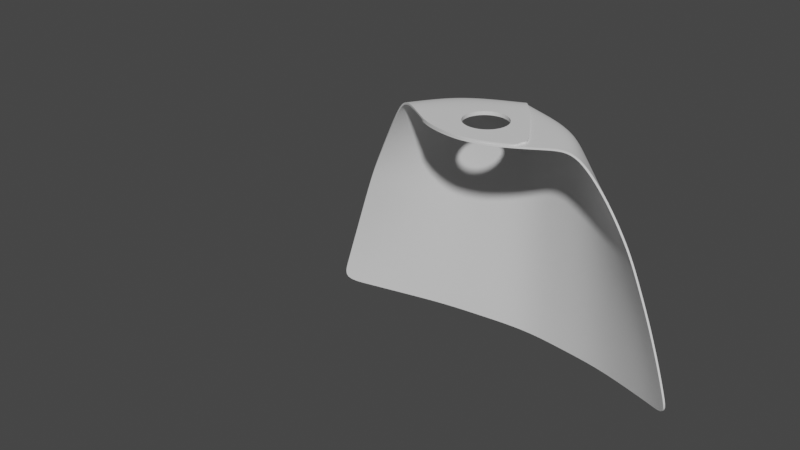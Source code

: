 # Source: Cape_Rig.blend  (saved by Blender 2.83.18; exported with 4.5.12 LTS)
import bpy
from mathutils import Matrix  # noqa: F401  (used for matrix-valued properties, if any)

bpy.ops.wm.read_factory_settings(use_empty=True)
scene = bpy.context.scene
scene.name = 'Scene'

# ---- collections
col_caperig = bpy.data.collections.new('CapeRig'); scene.collection.children.link(col_caperig)
col_shapesbones = bpy.data.collections.new('ShapesBones'); col_caperig.children.link(col_shapesbones)

# ---- materials (node trees are filled in below, after node groups)
mat_material = bpy.data.materials.new('Material')

# ---- node groups
ng_auto_smooth = bpy.data.node_groups.new('Auto Smooth', 'GeometryNodeTree')
_s = ng_auto_smooth.interface.new_socket(name='Geometry', in_out='OUTPUT', socket_type='NodeSocketGeometry')
_s = ng_auto_smooth.interface.new_socket(name='Geometry', in_out='INPUT', socket_type='NodeSocketGeometry')
_s = ng_auto_smooth.interface.new_socket(name='Angle', in_out='INPUT', socket_type='NodeSocketFloat')
_s.subtype = 'ANGLE'
_s.min_value = 0.0
_s.max_value = 3.142
ng_auto_smooth.is_modifier = True
_N = ng_auto_smooth.nodes; _L = ng_auto_smooth.links
n0 = _N.new('NodeGroupOutput'); n0.name = 'Group Output'; n0.location = (480, -100)
n1 = _N.new('NodeGroupInput'); n1.name = 'Group Input'; n1.location = (-420, -300)
n2 = _N.new('NodeGroupInput'); n2.name = 'Group Input.001'; n2.location = (-60, -100)
n3 = _N.new('GeometryNodeSetShadeSmooth'); n3.name = 'Set Shade Smooth'; n3.location = (120, -100)
n3.domain = 'EDGE'
n4 = _N.new('GeometryNodeSetShadeSmooth'); n4.name = 'Set Shade Smooth.001'; n4.location = (300, -100)
n5 = _N.new('GeometryNodeInputMeshEdgeAngle'); n5.name = 'Edge Angle'; n5.location = (-420, -220)
n6 = _N.new('GeometryNodeInputEdgeSmooth'); n6.name = 'Is Edge Smooth'; n6.location = (-60, -160)
n7 = _N.new('GeometryNodeInputShadeSmooth'); n7.name = 'Is Face Smooth'; n7.location = (-240, -340)
n8 = _N.new('FunctionNodeBooleanMath'); n8.name = 'Boolean Math'; n8.location = (-60, -220)
n9 = _N.new('FunctionNodeCompare'); n9.name = 'Compare'; n9.location = (-240, -180)
n9.operation = 'LESS_EQUAL'
_L.new(n5.outputs[0], n9.inputs[0])
_L.new(n4.outputs[0], n0.inputs[0])
_L.new(n1.outputs[1], n9.inputs[1])
_L.new(n9.outputs[0], n8.inputs[0])
_L.new(n7.outputs[0], n8.inputs[1])
_L.new(n2.outputs[0], n3.inputs[0])
_L.new(n6.outputs[0], n3.inputs[1])
_L.new(n3.outputs[0], n4.inputs[0])
_L.new(n8.outputs[0], n3.inputs[2])
n0.is_active_output = True

# ---- material node trees
mat_material.use_nodes = True; mat_material.node_tree.nodes.clear()
_N = mat_material.node_tree.nodes; _L = mat_material.node_tree.links
n0 = _N.new('ShaderNodeBsdfPrincipled'); n0.name = 'Principled BSDF'; n0.location = (10, 300)
n0.distribution = 'GGX'
n0.subsurface_method = 'BURLEY'
n0.inputs[3].default_value = 1.45
n0.inputs[27].default_value = (0.0, 0.0, 0.0, 1.0)
n0.inputs[28].default_value = 1.0
n1 = _N.new('ShaderNodeOutputMaterial'); n1.name = 'Material Output'; n1.location = (300, 300)
_L.new(n0.outputs[0], n1.inputs[0])
n1.is_active_output = True

# ---- world
world_world = bpy.data.worlds.new('World'); scene.world = world_world
world_world.use_nodes = True; world_world.node_tree.nodes.clear()
_N = world_world.node_tree.nodes; _L = world_world.node_tree.links
n0 = _N.new('ShaderNodeOutputWorld'); n0.name = 'World Output'; n0.location = (300, 300)
n1 = _N.new('ShaderNodeBackground'); n1.name = 'Background'; n1.location = (10, 300)
n1.inputs[0].default_value = (0.05088, 0.05088, 0.05088, 1.0)
_L.new(n1.outputs[0], n0.inputs[0])
n0.is_active_output = True
world_world.color = (0.05088, 0.05088, 0.05088)
world_world.use_sun_shadow = False
world_world.sun_shadow_jitter_overblur = 0.0

# ---- meshes
me_cape_001 = bpy.data.meshes.new('Cape.001')
me_cape_001.from_pydata([(9.312, -0.527, -1.378), (-7.401, -0.478, -3.973), (-4.875, -0.465, -5.805), (4.81, -0.525, -5.741), (6.467, -12.93, -7.542), (6.031, -7.781, -7.285), (-2.156, -13.0, -8.5), (-2.01, -7.8, -8.241), (-10.61, -12.74, -5.886), (-9.652, -7.666, -5.601), (14.59, -12.39, -3.328), (12.88, -7.454, -2.987), (-8.39, -3.211, -4.953), (10.95, -3.16, -2.262), (5.332, -3.158, -6.743), (-1.777, -3.171, -7.809), (4.393, 0.18, 2.722), (7.363, 0.18, 0.097), (3.112, 0.18, -3.774), (2.804, 0.38, -0.557), (-1.792, 0.38, 1.866), (-5.244, 0.38, -1.961), (-0.592, 0.38, -5.404), (-7.134, 0.38, 0.143), (-4.097, 0.38, 2.7), (-10.95, -3.21, -2.262), (-12.88, -7.454, -2.987), (-14.59, -12.39, -3.328), (-9.312, -0.477, -1.386), (-3.064, 0.38, -3.78), (-5.332, -3.198, -6.743), (-6.031, -7.781, -7.285), (-6.467, -12.93, -7.542), (-1.736, -0.438, -7.058), (0.664, 0.18, -5.327), (-2.73, 0.18, -0.58), (1.777, -3.158, -7.809), (2.01, -7.8, -8.241), (2.156, -13.0, -8.5), (1.687, -0.524, -6.991), (5.345, 0.18, -1.995), (1.959, 0.18, 1.942), (8.39, -3.159, -4.953), (9.652, -7.666, -5.601), (10.61, -12.74, -5.886), (7.401, -0.526, -3.965), (-8.437, 0.18, -0.807), (6.721, 0.019, -3.201), (1.541, 0.019, -6.24), (-8.581, -12.85, -6.856), (0.0, -13.01, -8.707), (8.581, -12.85, -6.856), (-6.985, -3.208, -5.996), (-7.941, -7.743, -6.592), (0.0, -3.161, -8.043), (0.0, -7.8, -8.447), (6.985, -3.158, -5.996), (7.941, -7.743, -6.592), (6.301, -10.47, -7.434), (5.693, -5.268, -7.065), (-2.1, -10.52, -8.392), (-1.898, -5.276, -8.048), (-10.19, -10.24, -5.774), (-9.034, -5.253, -5.338), (13.78, -9.813, -3.194), (11.92, -5.187, -2.684), (-10.05, -1.598, -1.803), (1.711, -1.545, -7.488), (-5.031, -1.581, -6.322), (7.814, -1.547, -4.483), (6.22, -0.525, -4.908), (-6.292, -0.475, -4.97), (-4.381, 0.18, -5.015), (4.283, 0.18, -2.894), (3.713, 0.18, -0.265), (-0.788, 0.18, -3.534), (-4.227, 0.38, -2.873), (-5.667, 0.38, 1.375), (-6.696, 0.18, -3.203), (-13.78, -9.813, -3.194), (-11.92, -5.199, -2.684), (-7.814, -1.6, -4.485), (-3.571, 0.38, -0.201), (-6.189, 0.38, -0.978), (-2.868, 0.38, 2.308), (-9.67, -3.211, -3.685), (-11.27, -7.565, -4.378), (-12.6, -12.58, -4.691), (-8.356, -0.477, -2.787), (-6.301, -10.47, -7.434), (-5.693, -5.278, -7.065), (-1.705, -1.54, -7.491), (-1.491, 0.18, -6.276), (0.864, 0.38, -3.617), (-1.828, 0.38, -4.639), (-3.554, -3.185, -7.309), (-4.021, -7.795, -7.796), (-4.312, -12.97, -8.054), (-3.305, -0.451, -6.445), (4.403, 0.019, -5.001), (2.1, -10.52, -8.392), (1.898, -5.273, -8.048), (5.033, -1.545, -6.32), (1.888, 0.18, -4.597), (3.554, -3.158, -7.309), (4.021, -7.795, -7.796), (4.312, -12.97, -8.054), (3.249, -0.524, -6.38), (8.494, 0.018, -0.808), (10.19, -10.24, -5.774), (9.034, -5.24, -5.338), (10.05, -1.549, -1.801), (5.99, 0.18, 1.29), (6.354, 0.18, -1.018), (3.15, 0.18, 2.396), (9.67, -3.16, -3.685), (11.27, -7.565, -4.378), (12.6, -12.58, -4.691), (8.356, -0.526, -2.779), (5.699, 0.019, -4.136), (-5.682, 0.18, -4.142), (-7.477, -5.271, -6.354), (-8.324, -10.39, -6.747), (0.0, -5.274, -8.26), (0.0, -10.53, -8.598), (7.477, -5.259, -6.354), (8.324, -10.39, -6.747), (6.559, -1.546, -5.528), (-6.558, -1.596, -5.53), (2.58, 0.18, -1.037), (-2.503, 0.38, -0.992), (-7.566, 0.18, -2.118), (-11.98, -10.04, -4.571), (-10.48, -5.227, -4.09), (-8.933, -1.599, -3.229), (-4.619, 0.38, 0.569), (-4.201, -10.51, -7.946), (-3.795, -5.278, -7.589), (-3.368, -1.56, -6.948), (-2.936, 0.18, -5.714), (-0.3, 0.38, -2.833), (2.972, 0.019, -5.689), (4.201, -10.51, -7.946), (3.795, -5.272, -7.589), (3.372, -1.545, -6.945), (0.494, 0.18, -2.748), (7.608, 0.018, -2.118), (11.98, -10.04, -4.571), (10.48, -5.215, -4.09), (8.933, -1.548, -3.227), (4.852, 0.18, 0.495), (6.721, -15.3, -7.63), (6.971, -17.68, -7.705), (7.219, -20.06, -7.769), (7.463, -22.44, -7.822), (7.704, -24.81, -7.862), (-2.246, -15.4, -8.615), (-2.333, -17.81, -8.707), (-2.416, -20.21, -8.776), (-2.496, -22.61, -8.823), (-2.573, -25.02, -8.847), (-11.06, -15.07, -5.969), (-11.51, -17.4, -6.042), (-11.95, -19.73, -6.104), (-12.38, -22.06, -6.156), (-12.81, -24.4, -6.198), (15.31, -14.62, -3.483), (16.0, -16.85, -3.599), (16.67, -19.1, -3.678), (17.32, -21.35, -3.718), (17.93, -23.61, -3.722), (-15.31, -14.62, -3.483), (-16.0, -16.85, -3.599), (-16.67, -19.1, -3.678), (-17.32, -21.35, -3.718), (-17.93, -23.61, -3.722), (-6.721, -15.3, -7.63), (-6.971, -17.68, -7.705), (-7.219, -20.06, -7.769), (-7.463, -22.44, -7.822), (-7.704, -24.81, -7.862), (2.246, -15.4, -8.615), (2.333, -17.81, -8.707), (2.416, -20.21, -8.776), (2.496, -22.61, -8.823), (2.573, -25.02, -8.847), (11.06, -15.07, -5.969), (11.51, -17.4, -6.042), (11.95, -19.73, -6.104), (12.38, -22.06, -6.156), (12.81, -24.4, -6.198), (-8.922, -15.21, -6.931), (-9.261, -17.57, -7.0), (-9.597, -19.93, -7.061), (-9.931, -22.28, -7.115), (-10.26, -24.64, -7.163), (0.0, -15.42, -8.828), (0.0, -17.82, -8.924), (0.0, -20.23, -8.994), (0.0, -22.64, -9.04), (0.0, -25.05, -9.06), (8.922, -15.21, -6.931), (9.261, -17.57, -7.0), (9.597, -19.93, -7.061), (9.931, -22.28, -7.115), (10.26, -24.64, -7.163), (-15.37, -24.06, -5.031), (-14.84, -21.76, -5.006), (-14.3, -19.46, -4.959), (-13.74, -17.16, -4.891), (-13.18, -14.87, -4.801), (-5.14, -24.93, -8.389), (-4.982, -22.54, -8.357), (-4.82, -20.15, -8.307), (-4.654, -17.75, -8.241), (-4.485, -15.36, -8.156), (5.14, -24.93, -8.389), (4.982, -22.54, -8.357), (4.82, -20.15, -8.307), (4.654, -17.75, -8.241), (4.485, -15.36, -8.156), (15.37, -24.06, -5.031), (14.84, -21.76, -5.006), (14.3, -19.46, -4.959), (13.74, -17.16, -4.891), (13.18, -14.87, -4.801), (-15.59, -9.569, -1.731), (-16.59, -12.17, -1.882), (-20.24, -23.06, -2.201), (-20.89, -25.27, -2.143), (15.88, -26.37, -5.036), (18.53, -25.89, -3.687), (20.89, -25.27, -2.143), (11.17, -1.55, -0.289), (10.27, -0.528, 0.131), (9.38, 0.018, 0.616), (-15.88, -26.37, -5.036), (-13.24, -26.74, -6.229), (-10.59, -27.0, -7.203), (-5.295, -27.33, -8.403), (-2.647, -27.42, -8.849), (0.0, -27.46, -9.055), (5.295, -27.33, -8.403), (7.942, -27.19, -7.891), (10.59, -27.0, -7.203), (0.008, -0.861, -7.811), (-0.166, -0.424, -7.53), (-0.117, 0.18, -6.861), (-11.17, -1.597, -0.291), (-12.23, -3.209, -0.762), (-13.37, -5.17, -1.199), (-14.5, -7.337, -1.513), (17.37, -14.33, -2.027), (16.59, -12.17, -1.882), (15.59, -9.569, -1.731), (14.5, -7.337, -1.513), (13.37, -5.158, -1.199), (12.23, -3.161, -0.762), (-9.307, 0.18, 0.618), (-10.27, -0.476, 0.123), (0.163, 0.019, -6.832), (0.2, -0.524, -7.515), (1.171, 0.18, 4.62), (0.015, 0.18, 4.709), (-1.464, 0.18, 4.579), (-4.137, 0.18, 3.817), (-5.404, 0.18, 3.134), (-1.909, 0.18, -4.344), (-0.561, 0.18, -6.01), (7.128, 0.18, 2.102), (5.534, 0.18, 3.048), (3.969, 0.18, 3.86), (-6.038, 0.18, 1.643), (-4.032, 0.18, -1.354), (8.372, 0.18, 1.282), (-1.55, 0.38, 4.578), (-2.987, 0.38, 4.225), (-4.177, 0.38, 3.824), (4.337, 0.38, 3.667), (2.703, 0.38, 4.283), (1.15, 0.38, 4.619), (1.993, 0.38, -4.474), (4.088, 0.38, -1.37), (5.991, 0.38, 1.657), (-6.715, 0.38, 2.197), (-8.078, 0.38, 1.333), (0.644, 0.38, -6.122), (-5.352, 0.38, 3.142), (-18.53, -25.89, -3.687), (0.015, 0.38, 4.736), (-7.942, -27.19, -7.891), (5.536, 0.38, 3.051), (2.647, -27.42, -8.849), (-2.972, 0.18, 4.217), (13.24, -26.74, -6.229), (2.737, 0.18, 4.275), (-0.918, 0.18, -2.217), (0.0, 0.18, -2.4), (-1.697, 0.18, -1.697), (-2.217, 0.18, -0.918), (-2.4, 0.18, 0.0), (-2.217, 0.18, 0.918), (-1.697, 0.18, 1.697), (-0.918, 0.18, 2.217), (0.0, 0.18, 2.4), (0.918, 0.18, 2.217), (1.697, 0.18, 1.697), (2.217, 0.18, 0.918), (2.4, 0.18, 0.0), (2.217, 0.18, -0.918), (0.918, 0.18, -2.217), (1.697, 0.18, -1.697), (-0.918, 0.38, -2.217), (0.0, 0.38, -2.4), (-2.4, 0.38, 0.0), (-2.217, 0.38, -0.918), (-2.217, 0.38, 0.918), (-1.697, 0.38, 1.697), (-0.918, 0.38, 2.217), (0.0, 0.38, 2.4), (0.918, 0.38, 2.217), (1.697, 0.38, 1.697), (2.217, 0.38, 0.918), (2.4, 0.38, 0.0), (2.217, 0.38, -0.918), (1.697, 0.38, -1.697), (0.918, 0.38, -2.217), (-1.697, 0.38, -1.697), (5.548, 0.38, 2.558), (5.696, 0.38, 2.04), (-5.382, 0.18, 2.559), (-5.596, 0.18, 2.026), (-17.37, -14.33, -2.027), (-18.13, -16.5, -2.132), (-18.86, -18.68, -2.196), (-19.57, -20.86, -2.219), (20.24, -23.06, -2.201), (19.57, -20.86, -2.219), (18.86, -18.68, -2.196), (18.13, -16.5, -2.132)], [], [(0, 111, 149, 118), (0, 234, 233, 111), (0, 108, 235, 234), (0, 118, 146, 108), (1, 81, 134, 88), (1, 71, 128, 81), (1, 78, 120, 71), (1, 88, 131, 78), (2, 72, 139, 98), (2, 71, 120, 72), (2, 68, 128, 71), (2, 98, 138, 68), (3, 102, 144, 107), (3, 70, 127, 102), (3, 99, 119, 70), (3, 107, 141, 99), (155, 243, 242, 216), (155, 205, 244, 243), (4, 58, 126, 51), (4, 106, 142, 58), (5, 58, 142, 105), (5, 57, 126, 58), (5, 59, 125, 57), (5, 105, 143, 59), (160, 240, 239, 211), (160, 200, 241, 240), (6, 60, 124, 50), (6, 97, 136, 60), (7, 60, 136, 96), (7, 55, 124, 60), (7, 61, 123, 55), (7, 96, 137, 61), (165, 237, 236, 206), (165, 195, 238, 237), (8, 62, 122, 49), (8, 87, 132, 62), (9, 62, 132, 86), (9, 53, 122, 62), (9, 63, 121, 53), (9, 86, 133, 63), (170, 231, 230, 221), (170, 336, 232, 231), (10, 64, 254, 253), (10, 117, 147, 64), (11, 64, 147, 116), (11, 255, 254, 64), (11, 65, 256, 255), (11, 116, 148, 65), (12, 63, 133, 85), (12, 52, 121, 63), (12, 81, 128, 52), (12, 85, 134, 81), (13, 65, 148, 115), (13, 257, 256, 65), (13, 111, 233, 257), (13, 115, 149, 111), (14, 59, 143, 104), (14, 56, 125, 59), (14, 102, 127, 56), (14, 104, 144, 102), (15, 61, 137, 95), (15, 54, 123, 61), (15, 91, 245, 54), (15, 95, 138, 91), (16, 112, 150, 114), (16, 270, 269, 112), (16, 295, 271, 270), (16, 114, 262, 295), (17, 108, 146, 113), (17, 274, 235, 108), (17, 112, 269, 274), (17, 113, 150, 112), (18, 99, 141, 103), (18, 73, 119, 99), (18, 311, 129, 73), (18, 103, 145, 311), (19, 282, 281, 93), (20, 82, 135, 84), (20, 84, 275, 289), (21, 78, 131, 83), (21, 76, 120, 78), (21, 82, 130, 76), (21, 83, 135, 82), (22, 92, 139, 94), (22, 286, 247, 92), (22, 93, 281, 286), (22, 94, 140, 93), (23, 46, 258, 285), (23, 83, 131, 46), (23, 77, 135, 83), (23, 285, 284, 77), (24, 77, 284, 287), (24, 84, 135, 77), (24, 276, 275, 84), (24, 287, 277, 276), (25, 80, 250, 249), (25, 85, 133, 80), (25, 66, 134, 85), (25, 249, 248, 66), (26, 79, 226, 251), (26, 86, 132, 79), (26, 80, 133, 86), (26, 251, 250, 80), (175, 288, 229, 228), (175, 206, 236, 288), (27, 79, 132, 87), (27, 227, 226, 79), (28, 66, 248, 259), (28, 88, 134, 66), (28, 46, 131, 88), (28, 259, 258, 46), (29, 72, 120, 76), (29, 94, 139, 72), (29, 327, 140, 94), (29, 76, 130, 327), (30, 90, 121, 52), (30, 95, 137, 90), (30, 68, 138, 95), (30, 52, 128, 68), (31, 89, 122, 53), (31, 96, 136, 89), (31, 90, 137, 96), (31, 53, 121, 90), (180, 290, 238, 195), (180, 211, 239, 290), (32, 89, 136, 97), (32, 49, 122, 89), (33, 92, 247, 246), (33, 98, 139, 92), (33, 91, 138, 98), (33, 246, 245, 91), (34, 48, 260, 268), (34, 103, 141, 48), (34, 75, 145, 103), (34, 268, 267, 75), (35, 75, 267, 273), (311, 145, 310), (36, 101, 123, 54), (36, 104, 143, 101), (36, 67, 144, 104), (36, 54, 245, 67), (37, 100, 124, 55), (37, 105, 142, 100), (37, 101, 143, 105), (37, 55, 123, 101), (185, 292, 241, 200), (185, 216, 242, 292), (38, 100, 142, 106), (38, 50, 124, 100), (39, 67, 245, 261), (39, 107, 144, 67), (39, 48, 141, 107), (39, 261, 260, 48), (40, 47, 119, 73), (40, 113, 146, 47), (40, 74, 150, 113), (40, 73, 129, 74), (41, 114, 150, 74), (41, 263, 262, 114), (42, 110, 125, 56), (42, 115, 148, 110), (42, 69, 149, 115), (42, 56, 127, 69), (43, 109, 126, 57), (43, 116, 147, 109), (43, 110, 148, 116), (43, 57, 125, 110), (190, 294, 244, 205), (190, 221, 230, 294), (44, 109, 147, 117), (44, 51, 126, 109), (45, 69, 127, 70), (45, 118, 149, 69), (45, 47, 146, 118), (45, 70, 119, 47), (35, 298, 75), (298, 296, 75), (145, 75, 297), (308, 129, 309), (297, 310, 145), (309, 129, 311), (35, 299, 298), (74, 129, 308), (35, 300, 299), (266, 300, 35), (308, 307, 74), (307, 41, 74), (266, 301, 300), (306, 41, 307), (297, 75, 296), (305, 41, 306), (305, 263, 41), (304, 263, 305), (263, 304, 303, 264), (265, 293, 302), (302, 301, 266, 265), (302, 293, 264, 303), (327, 312, 140), (327, 130, 315), (19, 93, 325), (325, 93, 326), (326, 93, 313), (320, 280, 279, 321), (313, 140, 312), (19, 325, 324), (315, 130, 314), (19, 324, 323), (313, 93, 140), (291, 19, 322), (314, 82, 316), (316, 82, 20), (320, 319, 289, 280), (317, 316, 20), (314, 130, 82), (318, 317, 20), (318, 20, 289), (319, 318, 289), (321, 279, 278), (291, 322, 321, 278), (322, 19, 323), (329, 19, 328), (328, 19, 291), (19, 329, 283, 282), (272, 331, 35, 273), (331, 330, 35), (330, 266, 35), (44, 117, 225, 186), (186, 225, 224, 187), (187, 224, 223, 188), (188, 223, 222, 189), (189, 222, 221, 190), (44, 186, 201, 51), (186, 187, 202, 201), (187, 188, 203, 202), (188, 189, 204, 203), (189, 190, 205, 204), (38, 106, 220, 181), (181, 220, 219, 182), (182, 219, 218, 183), (183, 218, 217, 184), (184, 217, 216, 185), (38, 181, 196, 50), (181, 182, 197, 196), (182, 183, 198, 197), (183, 184, 199, 198), (184, 185, 200, 199), (32, 97, 215, 176), (176, 215, 214, 177), (177, 214, 213, 178), (178, 213, 212, 179), (179, 212, 211, 180), (32, 176, 191, 49), (176, 177, 192, 191), (177, 178, 193, 192), (178, 179, 194, 193), (179, 180, 195, 194), (27, 87, 210, 171), (171, 210, 209, 172), (172, 209, 208, 173), (173, 208, 207, 174), (174, 207, 206, 175), (27, 171, 332, 227), (171, 172, 333, 332), (172, 173, 334, 333), (173, 174, 335, 334), (174, 175, 228, 335), (10, 253, 252, 166), (166, 252, 339, 167), (167, 339, 338, 168), (168, 338, 337, 169), (169, 337, 336, 170), (10, 166, 225, 117), (166, 167, 224, 225), (167, 168, 223, 224), (168, 169, 222, 223), (169, 170, 221, 222), (8, 49, 191, 161), (161, 191, 192, 162), (162, 192, 193, 163), (163, 193, 194, 164), (164, 194, 195, 165), (8, 161, 210, 87), (161, 162, 209, 210), (162, 163, 208, 209), (163, 164, 207, 208), (164, 165, 206, 207), (6, 50, 196, 156), (156, 196, 197, 157), (157, 197, 198, 158), (158, 198, 199, 159), (159, 199, 200, 160), (6, 156, 215, 97), (156, 157, 214, 215), (157, 158, 213, 214), (158, 159, 212, 213), (159, 160, 211, 212), (4, 51, 201, 151), (151, 201, 202, 152), (152, 202, 203, 153), (153, 203, 204, 154), (154, 204, 205, 155), (4, 151, 220, 106), (151, 152, 219, 220), (152, 153, 218, 219), (153, 154, 217, 218), (154, 155, 216, 217)])
me_cape_001.polygons.foreach_set('use_smooth', [True] * 306)
_k = {(233, 234): 1.0, (234, 235): 1.0, (242, 243): 1.0, (243, 244): 1.0, (239, 240): 1.0, (240, 241): 1.0, (236, 237): 1.0, (237, 238): 1.0, (230, 231): 1.0, (232, 336): 1.0, (231, 232): 1.0, (253, 254): 1.0, (254, 255): 1.0, (255, 256): 1.0, (256, 257): 1.0, (233, 257): 1.0, (269, 270): 1.0, (271, 295): 1.0, (270, 271): 1.0, (262, 295): 1.0, (235, 274): 1.0, (269, 274): 1.0, (281, 282): 1.0, (275, 289): 1.0, (247, 286): 1.0, (281, 286): 1.0, (258, 285): 1.0, (284, 285): 1.0, (284, 287): 1.0, (275, 276): 1.0, (277, 287): 1.0, (276, 277): 1.0, (249, 250): 1.0, (248, 249): 1.0, (226, 251): 1.0, (250, 251): 1.0, (229, 288): 1.0, (228, 229): 1.0, (236, 288): 1.0, (226, 227): 1.0, (248, 259): 1.0, (258, 259): 1.0, (238, 290): 1.0, (239, 290): 1.0, (246, 247): 1.0, (245, 246): 1.0, (260, 268): 1.0, (267, 268): 1.0, (267, 273): 1.0, (310, 311): 1.0, (241, 292): 1.0, (242, 292): 1.0, (245, 261): 1.0, (260, 261): 1.0, (262, 263): 1.0, (244, 294): 1.0, (230, 294): 1.0, (296, 298): 1.0, (308, 309): 1.0, (297, 310): 1.0, (309, 311): 1.0, (298, 299): 1.0, (299, 300): 1.0, (307, 308): 1.0, (300, 301): 1.0, (306, 307): 1.0, (296, 297): 1.0, (305, 306): 1.0, (304, 305): 1.0, (263, 264): 1.0, (303, 304): 1.0, (265, 293): 1.0, (301, 302): 1.0, (265, 266): 1.0, (302, 303): 1.0, (264, 293): 1.0, (312, 327): 1.0, (315, 327): 1.0, (325, 326): 1.0, (313, 326): 1.0, (320, 321): 1.0, (279, 280): 1.0, (312, 313): 1.0, (324, 325): 1.0, (314, 315): 1.0, (323, 324): 1.0, (314, 316): 1.0, (319, 320): 1.0, (280, 289): 1.0, (316, 317): 1.0, (317, 318): 1.0, (318, 319): 1.0, (278, 279): 1.0, (278, 291): 1.0, (321, 322): 1.0, (322, 323): 1.0, (328, 329): 1.0, (291, 328): 1.0, (283, 329): 1.0, (282, 283): 1.0, (272, 273): 1.0, (272, 331): 1.0, (330, 331): 1.0, (266, 330): 1.0, (227, 332): 1.0, (332, 333): 1.0, (333, 334): 1.0, (334, 335): 1.0, (228, 335): 1.0, (252, 253): 1.0, (252, 339): 1.0, (338, 339): 1.0, (337, 338): 1.0, (336, 337): 1.0}
me_cape_001.attributes.new('crease_edge', 'FLOAT', 'EDGE').data.foreach_set('value', [_k.get((min(e.vertices), max(e.vertices)), 0.0) for e in me_cape_001.edges])
_uv = me_cape_001.uv_layers.new(name='uvmap0')
_uv.uv.foreach_set('vector', [0.168, 0.842, 0.161, 0.826, 0.182, 0.819, 0.187, 0.834, 0.168, 0.842, 0.147, 0.851, 0.138, 0.835, 0.161, 0.826, 0.168, 0.842, 0.174, 0.855, 0.154, 0.865, 0.147, 0.851, 0.168, 0.842, 0.187, 0.834, 0.192, 0.847, 0.174, 0.855, 0.407, 0.828, 0.41, 0.813, 0.43, 0.818, 0.424, 0.834, 0.407, 0.828, 0.39, 0.824, 0.391, 0.809, 0.41, 0.813, 0.407, 0.828, 0.404, 0.842, 0.388, 0.838, 0.39, 0.824, 0.407, 0.828, 0.424, 0.834, 0.42, 0.848, 0.404, 0.842, 0.371, 0.822, 0.37, 0.836, 0.35, 0.835, 0.351, 0.823, 0.371, 0.822, 0.39, 0.824, 0.388, 0.838, 0.37, 0.836, 0.371, 0.822, 0.371, 0.808, 0.391, 0.809, 0.39, 0.824, 0.371, 0.822, 0.351, 0.823, 0.35, 0.808, 0.371, 0.808, 0.241, 0.823, 0.241, 0.809, 0.262, 0.808, 0.261, 0.823, 0.241, 0.823, 0.222, 0.824, 0.221, 0.81, 0.241, 0.809, 0.241, 0.823, 0.242, 0.834, 0.223, 0.837, 0.222, 0.824, 0.241, 0.823, 0.261, 0.823, 0.261, 0.834, 0.242, 0.834, 0.203, 0.515, 0.199, 0.484, 0.235, 0.482, 0.237, 0.513, 0.203, 0.515, 0.169, 0.519, 0.164, 0.488, 0.199, 0.484, 0.222, 0.668, 0.225, 0.699, 0.199, 0.701, 0.194, 0.67, 0.222, 0.668, 0.25, 0.666, 0.252, 0.697, 0.225, 0.699, 0.23, 0.732, 0.225, 0.699, 0.252, 0.697, 0.255, 0.731, 0.23, 0.732, 0.205, 0.734, 0.199, 0.701, 0.225, 0.699, 0.23, 0.732, 0.234, 0.763, 0.211, 0.764, 0.205, 0.734, 0.23, 0.732, 0.255, 0.731, 0.258, 0.762, 0.234, 0.763, 0.339, 0.511, 0.34, 0.479, 0.375, 0.481, 0.373, 0.512, 0.339, 0.511, 0.305, 0.51, 0.305, 0.479, 0.34, 0.479, 0.333, 0.665, 0.332, 0.696, 0.306, 0.696, 0.305, 0.665, 0.333, 0.665, 0.36, 0.666, 0.359, 0.697, 0.332, 0.696, 0.331, 0.73, 0.332, 0.696, 0.359, 0.697, 0.356, 0.731, 0.331, 0.73, 0.306, 0.73, 0.306, 0.696, 0.332, 0.696, 0.331, 0.73, 0.329, 0.761, 0.306, 0.761, 0.306, 0.73, 0.331, 0.73, 0.356, 0.731, 0.353, 0.762, 0.329, 0.761, 0.477, 0.522, 0.483, 0.492, 0.521, 0.498, 0.513, 0.528, 0.477, 0.522, 0.441, 0.518, 0.446, 0.487, 0.483, 0.492, 0.445, 0.673, 0.439, 0.704, 0.412, 0.7, 0.417, 0.669, 0.445, 0.673, 0.475, 0.677, 0.466, 0.709, 0.439, 0.704, 0.431, 0.737, 0.439, 0.704, 0.466, 0.709, 0.456, 0.741, 0.431, 0.737, 0.407, 0.733, 0.412, 0.7, 0.439, 0.704, 0.431, 0.737, 0.423, 0.767, 0.4, 0.764, 0.407, 0.733, 0.431, 0.737, 0.456, 0.741, 0.446, 0.771, 0.423, 0.767, 0.06, 0.538, 0.051, 0.508, 0.089, 0.5, 0.097, 0.529, 0.06, 0.538, 0.024, 0.547, 0.014, 0.519, 0.051, 0.508, 0.105, 0.683, 0.117, 0.717, 0.087, 0.723, 0.074, 0.689, 0.105, 0.683, 0.136, 0.678, 0.145, 0.71, 0.117, 0.717, 0.128, 0.747, 0.117, 0.717, 0.145, 0.71, 0.155, 0.742, 0.128, 0.747, 0.1, 0.753, 0.087, 0.723, 0.117, 0.717, 0.128, 0.747, 0.14, 0.777, 0.114, 0.783, 0.1, 0.753, 0.128, 0.747, 0.155, 0.742, 0.165, 0.772, 0.14, 0.777, 0.416, 0.792, 0.423, 0.767, 0.446, 0.771, 0.437, 0.797, 0.416, 0.792, 0.395, 0.789, 0.4, 0.764, 0.423, 0.767, 0.416, 0.792, 0.41, 0.813, 0.391, 0.809, 0.395, 0.789, 0.416, 0.792, 0.437, 0.797, 0.43, 0.818, 0.41, 0.813, 0.151, 0.804, 0.14, 0.777, 0.165, 0.772, 0.174, 0.798, 0.151, 0.804, 0.126, 0.811, 0.114, 0.783, 0.14, 0.777, 0.151, 0.804, 0.161, 0.826, 0.138, 0.835, 0.126, 0.811, 0.151, 0.804, 0.174, 0.798, 0.182, 0.819, 0.161, 0.826, 0.238, 0.789, 0.234, 0.763, 0.258, 0.762, 0.261, 0.788, 0.238, 0.789, 0.217, 0.79, 0.211, 0.764, 0.234, 0.763, 0.238, 0.789, 0.241, 0.809, 0.221, 0.81, 0.217, 0.79, 0.238, 0.789, 0.261, 0.788, 0.262, 0.808, 0.241, 0.809, 0.328, 0.787, 0.329, 0.761, 0.353, 0.762, 0.351, 0.787, 0.328, 0.787, 0.306, 0.788, 0.306, 0.761, 0.329, 0.761, 0.328, 0.787, 0.328, 0.808, 0.306, 0.817, 0.306, 0.788, 0.328, 0.787, 0.351, 0.787, 0.35, 0.808, 0.328, 0.808, 0.198, 0.921, 0.188, 0.895, 0.206, 0.893, 0.214, 0.925, 0.198, 0.921, 0.182, 0.918, 0.17, 0.897, 0.188, 0.895, 0.198, 0.921, 0.208, 0.949, 0.196, 0.937, 0.182, 0.918, 0.198, 0.921, 0.214, 0.925, 0.224, 0.962, 0.208, 0.949, 0.18, 0.872, 0.174, 0.855, 0.192, 0.847, 0.198, 0.867, 0.18, 0.872, 0.161, 0.879, 0.154, 0.865, 0.174, 0.855, 0.18, 0.872, 0.188, 0.895, 0.17, 0.897, 0.161, 0.879, 0.18, 0.872, 0.198, 0.867, 0.206, 0.893, 0.188, 0.895, 0.25, 0.855, 0.242, 0.834, 0.261, 0.834, 0.268, 0.852, 0.25, 0.855, 0.232, 0.858, 0.223, 0.837, 0.242, 0.834, 0.25, 0.855, 0.254, 0.886, 0.24, 0.889, 0.232, 0.858, 0.25, 0.855, 0.268, 0.852, 0.274, 0.881, 0.254, 0.886, 0.312, 0.926, 0.293, 0.924, 0.299, 0.876, 0.317, 0.88, 0.38, 0.928, 0.388, 0.893, 0.404, 0.896, 0.395, 0.926, 0.38, 0.928, 0.395, 0.926, 0.393, 0.96, 0.376, 0.972, 0.396, 0.864, 0.404, 0.842, 0.42, 0.848, 0.412, 0.869, 0.396, 0.864, 0.38, 0.86, 0.388, 0.838, 0.404, 0.842, 0.396, 0.864, 0.388, 0.893, 0.371, 0.891, 0.38, 0.86, 0.396, 0.864, 0.412, 0.869, 0.404, 0.896, 0.388, 0.893, 0.325, 0.851, 0.331, 0.836, 0.35, 0.835, 0.343, 0.853, 0.325, 0.851, 0.306, 0.849, 0.312, 0.835, 0.331, 0.836, 0.325, 0.851, 0.317, 0.88, 0.299, 0.876, 0.306, 0.849, 0.325, 0.851, 0.343, 0.853, 0.335, 0.882, 0.317, 0.88, 0.43, 0.875, 0.438, 0.856, 0.457, 0.865, 0.448, 0.882, 0.43, 0.875, 0.412, 0.869, 0.42, 0.848, 0.438, 0.856, 0.43, 0.875, 0.421, 0.898, 0.404, 0.896, 0.412, 0.869, 0.43, 0.875, 0.448, 0.882, 0.438, 0.901, 0.421, 0.898, 0.411, 0.923, 0.421, 0.898, 0.438, 0.901, 0.429, 0.921, 0.411, 0.923, 0.395, 0.926, 0.404, 0.896, 0.421, 0.898, 0.411, 0.923, 0.408, 0.948, 0.393, 0.96, 0.395, 0.926, 0.411, 0.923, 0.429, 0.921, 0.419, 0.936, 0.408, 0.948, 0.461, 0.803, 0.472, 0.776, 0.498, 0.782, 0.485, 0.809, 0.461, 0.803, 0.437, 0.797, 0.446, 0.771, 0.472, 0.776, 0.461, 0.803, 0.451, 0.825, 0.43, 0.818, 0.437, 0.797, 0.461, 0.803, 0.485, 0.809, 0.474, 0.833, 0.451, 0.825, 0.483, 0.746, 0.495, 0.715, 0.524, 0.722, 0.511, 0.752, 0.483, 0.746, 0.456, 0.741, 0.466, 0.709, 0.495, 0.715, 0.483, 0.746, 0.472, 0.776, 0.446, 0.771, 0.456, 0.741, 0.483, 0.746, 0.511, 0.752, 0.498, 0.782, 0.472, 0.776, 0.55, 0.536, 0.559, 0.506, 0.595, 0.517, 0.586, 0.546, 0.55, 0.536, 0.513, 0.528, 0.521, 0.498, 0.559, 0.506, 0.506, 0.682, 0.495, 0.715, 0.466, 0.709, 0.475, 0.677, 0.506, 0.682, 0.537, 0.688, 0.524, 0.722, 0.495, 0.715, 0.444, 0.841, 0.451, 0.825, 0.474, 0.833, 0.465, 0.851, 0.444, 0.841, 0.424, 0.834, 0.43, 0.818, 0.451, 0.825, 0.444, 0.841, 0.438, 0.856, 0.42, 0.848, 0.424, 0.834, 0.444, 0.841, 0.465, 0.851, 0.457, 0.865, 0.438, 0.856, 0.362, 0.856, 0.37, 0.836, 0.388, 0.838, 0.38, 0.86, 0.362, 0.856, 0.343, 0.853, 0.35, 0.835, 0.37, 0.836, 0.362, 0.856, 0.358, 0.887, 0.335, 0.882, 0.343, 0.853, 0.362, 0.856, 0.38, 0.86, 0.371, 0.891, 0.358, 0.887, 0.373, 0.788, 0.377, 0.762, 0.4, 0.764, 0.395, 0.789, 0.373, 0.788, 0.351, 0.787, 0.353, 0.762, 0.377, 0.762, 0.373, 0.788, 0.371, 0.808, 0.35, 0.808, 0.351, 0.787, 0.373, 0.788, 0.395, 0.789, 0.391, 0.809, 0.371, 0.808, 0.382, 0.732, 0.386, 0.698, 0.412, 0.7, 0.407, 0.733, 0.382, 0.732, 0.356, 0.731, 0.359, 0.697, 0.386, 0.698, 0.382, 0.732, 0.377, 0.762, 0.353, 0.762, 0.356, 0.731, 0.382, 0.732, 0.407, 0.733, 0.4, 0.764, 0.377, 0.762, 0.407, 0.515, 0.41, 0.483, 0.446, 0.487, 0.441, 0.518, 0.407, 0.515, 0.373, 0.512, 0.375, 0.481, 0.41, 0.483, 0.388, 0.667, 0.386, 0.698, 0.359, 0.697, 0.36, 0.666, 0.388, 0.667, 0.417, 0.669, 0.412, 0.7, 0.386, 0.698, 0.33, 0.823, 0.331, 0.836, 0.312, 0.835, 0.309, 0.824, 0.33, 0.823, 0.351, 0.823, 0.35, 0.835, 0.331, 0.836, 0.33, 0.823, 0.328, 0.808, 0.35, 0.808, 0.351, 0.823, 0.33, 0.823, 0.309, 0.824, 0.306, 0.817, 0.328, 0.808, 0.286, 0.85, 0.28, 0.834, 0.3, 0.834, 0.304, 0.848, 0.286, 0.85, 0.268, 0.852, 0.261, 0.834, 0.28, 0.834, 0.286, 0.85, 0.293, 0.878, 0.274, 0.881, 0.268, 0.852, 0.286, 0.85, 0.304, 0.848, 0.311, 0.875, 0.293, 0.878, 0.299, 0.924, 0.293, 0.878, 0.311, 0.875, 0.319, 0.922, 0.254, 0.886, 0.274, 0.881, 0.266, 0.884, 0.283, 0.788, 0.282, 0.761, 0.306, 0.761, 0.306, 0.788, 0.283, 0.788, 0.261, 0.788, 0.258, 0.762, 0.282, 0.761, 0.283, 0.788, 0.284, 0.808, 0.262, 0.808, 0.261, 0.788, 0.283, 0.788, 0.306, 0.788, 0.306, 0.817, 0.284, 0.808, 0.281, 0.73, 0.279, 0.696, 0.306, 0.696, 0.306, 0.73, 0.281, 0.73, 0.255, 0.731, 0.252, 0.697, 0.279, 0.696, 0.281, 0.73, 0.282, 0.761, 0.258, 0.762, 0.255, 0.731, 0.281, 0.73, 0.306, 0.73, 0.306, 0.761, 0.282, 0.761, 0.271, 0.511, 0.27, 0.48, 0.305, 0.479, 0.305, 0.51, 0.271, 0.511, 0.237, 0.513, 0.235, 0.482, 0.27, 0.48, 0.278, 0.665, 0.279, 0.696, 0.252, 0.697, 0.25, 0.666, 0.278, 0.665, 0.305, 0.665, 0.306, 0.696, 0.279, 0.696, 0.282, 0.822, 0.284, 0.808, 0.306, 0.817, 0.302, 0.823, 0.282, 0.822, 0.261, 0.823, 0.262, 0.808, 0.284, 0.808, 0.282, 0.822, 0.28, 0.834, 0.261, 0.834, 0.261, 0.823, 0.282, 0.822, 0.302, 0.823, 0.3, 0.834, 0.28, 0.834, 0.215, 0.862, 0.207, 0.841, 0.223, 0.837, 0.232, 0.858, 0.215, 0.862, 0.198, 0.867, 0.192, 0.847, 0.207, 0.841, 0.215, 0.862, 0.223, 0.891, 0.206, 0.893, 0.198, 0.867, 0.215, 0.862, 0.232, 0.858, 0.24, 0.889, 0.223, 0.891, 0.23, 0.926, 0.214, 0.925, 0.206, 0.893, 0.223, 0.891, 0.23, 0.926, 0.237, 0.97, 0.224, 0.962, 0.214, 0.925, 0.196, 0.793, 0.188, 0.767, 0.211, 0.764, 0.217, 0.79, 0.196, 0.793, 0.174, 0.798, 0.165, 0.772, 0.188, 0.767, 0.196, 0.793, 0.202, 0.814, 0.182, 0.819, 0.174, 0.798, 0.196, 0.793, 0.217, 0.79, 0.221, 0.81, 0.202, 0.814, 0.18, 0.737, 0.172, 0.705, 0.199, 0.701, 0.205, 0.734, 0.18, 0.737, 0.155, 0.742, 0.145, 0.71, 0.172, 0.705, 0.18, 0.737, 0.188, 0.767, 0.165, 0.772, 0.155, 0.742, 0.18, 0.737, 0.205, 0.734, 0.211, 0.764, 0.188, 0.767, 0.133, 0.523, 0.127, 0.493, 0.164, 0.488, 0.169, 0.519, 0.133, 0.523, 0.097, 0.529, 0.089, 0.5, 0.127, 0.493, 0.166, 0.673, 0.172, 0.705, 0.145, 0.71, 0.136, 0.678, 0.166, 0.673, 0.194, 0.67, 0.199, 0.701, 0.172, 0.705, 0.204, 0.828, 0.202, 0.814, 0.221, 0.81, 0.222, 0.824, 0.204, 0.828, 0.187, 0.834, 0.182, 0.819, 0.202, 0.814, 0.204, 0.828, 0.207, 0.841, 0.192, 0.847, 0.187, 0.834, 0.204, 0.828, 0.222, 0.824, 0.223, 0.837, 0.207, 0.841, 0.299, 0.924, 0.294, 0.905, 0.293, 0.878, 0.294, 0.905, 0.287, 0.895, 0.293, 0.878, 0.274, 0.881, 0.293, 0.878, 0.278, 0.887, 0.237, 0.901, 0.24, 0.889, 0.244, 0.892, 0.278, 0.887, 0.266, 0.884, 0.274, 0.881, 0.244, 0.892, 0.24, 0.889, 0.254, 0.886, 0.299, 0.924, 0.295, 0.917, 0.294, 0.905, 0.223, 0.891, 0.24, 0.889, 0.237, 0.901, 0.299, 0.924, 0.292, 0.929, 0.295, 0.917, 0.309, 0.983, 0.292, 0.929, 0.299, 0.924, 0.237, 0.901, 0.233, 0.913, 0.223, 0.891, 0.233, 0.913, 0.23, 0.926, 0.223, 0.891, 0.309, 0.983, 0.285, 0.939, 0.292, 0.929, 0.235, 0.925, 0.23, 0.926, 0.233, 0.913, 0.278, 0.887, 0.293, 0.878, 0.287, 0.895, 0.241, 0.936, 0.23, 0.926, 0.235, 0.925, 0.241, 0.936, 0.237, 0.97, 0.23, 0.926, 0.25, 0.943, 0.237, 0.97, 0.241, 0.936, 0.237, 0.97, 0.25, 0.943, 0.262, 0.946, 0.255, 0.977, 0.291, 0.983, 0.275, 0.981, 0.274, 0.945, 0.274, 0.945, 0.285, 0.939, 0.309, 0.983, 0.291, 0.983, 0.274, 0.945, 0.275, 0.981, 0.255, 0.977, 0.262, 0.946, 0.358, 0.887, 0.346, 0.886, 0.335, 0.882, 0.358, 0.887, 0.371, 0.891, 0.368, 0.893, 0.312, 0.926, 0.317, 0.88, 0.319, 0.907, 0.319, 0.907, 0.317, 0.88, 0.325, 0.896, 0.325, 0.896, 0.317, 0.88, 0.334, 0.889, 0.35, 0.948, 0.362, 0.977, 0.342, 0.982, 0.338, 0.946, 0.334, 0.889, 0.335, 0.882, 0.346, 0.886, 0.312, 0.926, 0.319, 0.907, 0.317, 0.919, 0.368, 0.893, 0.371, 0.891, 0.376, 0.903, 0.312, 0.926, 0.317, 0.919, 0.32, 0.93, 0.334, 0.889, 0.317, 0.88, 0.335, 0.882, 0.301, 0.984, 0.312, 0.926, 0.328, 0.94, 0.376, 0.903, 0.388, 0.893, 0.379, 0.914, 0.379, 0.914, 0.388, 0.893, 0.38, 0.928, 0.35, 0.948, 0.362, 0.944, 0.376, 0.972, 0.362, 0.977, 0.378, 0.926, 0.379, 0.914, 0.38, 0.928, 0.376, 0.903, 0.371, 0.891, 0.388, 0.893, 0.372, 0.937, 0.378, 0.926, 0.38, 0.928, 0.372, 0.937, 0.38, 0.928, 0.376, 0.972, 0.362, 0.944, 0.372, 0.937, 0.376, 0.972, 0.338, 0.946, 0.342, 0.982, 0.319, 0.985, 0.301, 0.984, 0.328, 0.94, 0.338, 0.946, 0.319, 0.985, 0.328, 0.94, 0.312, 0.926, 0.32, 0.93, 0.294, 0.973, 0.312, 0.926, 0.298, 0.979, 0.298, 0.979, 0.312, 0.926, 0.301, 0.984, 0.312, 0.926, 0.294, 0.973, 0.288, 0.971, 0.293, 0.924, 0.325, 0.969, 0.318, 0.971, 0.299, 0.924, 0.319, 0.922, 0.318, 0.971, 0.312, 0.976, 0.299, 0.924, 0.312, 0.976, 0.309, 0.983, 0.299, 0.924, 0.166, 0.673, 0.136, 0.678, 0.128, 0.648, 0.159, 0.644, 0.159, 0.644, 0.128, 0.648, 0.12, 0.619, 0.153, 0.614, 0.153, 0.614, 0.12, 0.619, 0.112, 0.589, 0.146, 0.584, 0.146, 0.584, 0.112, 0.589, 0.105, 0.559, 0.14, 0.553, 0.14, 0.553, 0.105, 0.559, 0.097, 0.529, 0.133, 0.523, 0.166, 0.673, 0.159, 0.644, 0.189, 0.64, 0.194, 0.67, 0.159, 0.644, 0.153, 0.614, 0.184, 0.61, 0.189, 0.64, 0.153, 0.614, 0.146, 0.584, 0.179, 0.58, 0.184, 0.61, 0.146, 0.584, 0.14, 0.553, 0.174, 0.549, 0.179, 0.58, 0.14, 0.553, 0.133, 0.523, 0.169, 0.519, 0.174, 0.549, 0.278, 0.665, 0.25, 0.666, 0.248, 0.636, 0.277, 0.635, 0.277, 0.635, 0.248, 0.636, 0.245, 0.606, 0.275, 0.604, 0.275, 0.604, 0.245, 0.606, 0.242, 0.575, 0.274, 0.573, 0.274, 0.573, 0.242, 0.575, 0.24, 0.544, 0.273, 0.542, 0.273, 0.542, 0.24, 0.544, 0.237, 0.513, 0.271, 0.511, 0.278, 0.665, 0.277, 0.635, 0.305, 0.634, 0.305, 0.665, 0.277, 0.635, 0.275, 0.604, 0.305, 0.604, 0.305, 0.634, 0.275, 0.604, 0.274, 0.573, 0.305, 0.573, 0.305, 0.604, 0.274, 0.573, 0.273, 0.542, 0.305, 0.542, 0.305, 0.573, 0.273, 0.542, 0.271, 0.511, 0.305, 0.51, 0.305, 0.542, 0.388, 0.667, 0.36, 0.666, 0.363, 0.636, 0.392, 0.637, 0.392, 0.637, 0.363, 0.636, 0.365, 0.605, 0.396, 0.607, 0.396, 0.607, 0.365, 0.605, 0.368, 0.574, 0.4, 0.576, 0.4, 0.576, 0.368, 0.574, 0.37, 0.544, 0.403, 0.545, 0.403, 0.545, 0.37, 0.544, 0.373, 0.512, 0.407, 0.515, 0.388, 0.667, 0.392, 0.637, 0.422, 0.639, 0.417, 0.669, 0.392, 0.637, 0.396, 0.607, 0.427, 0.609, 0.422, 0.639, 0.396, 0.607, 0.4, 0.576, 0.432, 0.579, 0.427, 0.609, 0.4, 0.576, 0.403, 0.545, 0.436, 0.548, 0.432, 0.579, 0.403, 0.545, 0.407, 0.515, 0.441, 0.518, 0.436, 0.548, 0.506, 0.682, 0.475, 0.677, 0.483, 0.647, 0.515, 0.653, 0.515, 0.653, 0.483, 0.647, 0.49, 0.618, 0.524, 0.624, 0.524, 0.624, 0.49, 0.618, 0.498, 0.588, 0.533, 0.595, 0.533, 0.595, 0.498, 0.588, 0.506, 0.558, 0.542, 0.565, 0.542, 0.565, 0.506, 0.558, 0.513, 0.528, 0.55, 0.536, 0.506, 0.682, 0.515, 0.653, 0.547, 0.659, 0.537, 0.688, 0.515, 0.653, 0.524, 0.624, 0.557, 0.631, 0.547, 0.659, 0.524, 0.624, 0.533, 0.595, 0.567, 0.603, 0.557, 0.631, 0.533, 0.595, 0.542, 0.565, 0.577, 0.574, 0.567, 0.603, 0.542, 0.565, 0.55, 0.536, 0.586, 0.546, 0.577, 0.574, 0.105, 0.683, 0.074, 0.689, 0.063, 0.661, 0.096, 0.654, 0.096, 0.654, 0.063, 0.661, 0.053, 0.633, 0.087, 0.625, 0.087, 0.625, 0.053, 0.633, 0.044, 0.604, 0.078, 0.596, 0.078, 0.596, 0.044, 0.604, 0.034, 0.576, 0.069, 0.567, 0.069, 0.567, 0.034, 0.576, 0.024, 0.547, 0.06, 0.538, 0.105, 0.683, 0.096, 0.654, 0.128, 0.648, 0.136, 0.678, 0.096, 0.654, 0.087, 0.625, 0.12, 0.619, 0.128, 0.648, 0.087, 0.625, 0.078, 0.596, 0.112, 0.589, 0.12, 0.619, 0.078, 0.596, 0.069, 0.567, 0.105, 0.559, 0.112, 0.589, 0.069, 0.567, 0.06, 0.538, 0.097, 0.529, 0.105, 0.559, 0.445, 0.673, 0.417, 0.669, 0.422, 0.639, 0.452, 0.643, 0.452, 0.643, 0.422, 0.639, 0.427, 0.609, 0.458, 0.613, 0.458, 0.613, 0.427, 0.609, 0.432, 0.579, 0.464, 0.583, 0.464, 0.583, 0.432, 0.579, 0.436, 0.548, 0.471, 0.552, 0.471, 0.552, 0.436, 0.548, 0.441, 0.518, 0.477, 0.522, 0.445, 0.673, 0.452, 0.643, 0.483, 0.647, 0.475, 0.677, 0.452, 0.643, 0.458, 0.613, 0.49, 0.618, 0.483, 0.647, 0.458, 0.613, 0.464, 0.583, 0.498, 0.588, 0.49, 0.618, 0.464, 0.583, 0.471, 0.552, 0.506, 0.558, 0.498, 0.588, 0.471, 0.552, 0.477, 0.522, 0.513, 0.528, 0.506, 0.558, 0.333, 0.665, 0.305, 0.665, 0.305, 0.634, 0.334, 0.635, 0.334, 0.635, 0.305, 0.634, 0.305, 0.604, 0.335, 0.604, 0.335, 0.604, 0.305, 0.604, 0.305, 0.573, 0.336, 0.573, 0.336, 0.573, 0.305, 0.573, 0.305, 0.542, 0.337, 0.542, 0.337, 0.542, 0.305, 0.542, 0.305, 0.51, 0.339, 0.511, 0.333, 0.665, 0.334, 0.635, 0.363, 0.636, 0.36, 0.666, 0.334, 0.635, 0.335, 0.604, 0.365, 0.605, 0.363, 0.636, 0.335, 0.604, 0.336, 0.573, 0.368, 0.574, 0.365, 0.605, 0.336, 0.573, 0.337, 0.542, 0.37, 0.544, 0.368, 0.574, 0.337, 0.542, 0.339, 0.511, 0.373, 0.512, 0.37, 0.544, 0.222, 0.668, 0.194, 0.67, 0.189, 0.64, 0.218, 0.638, 0.218, 0.638, 0.189, 0.64, 0.184, 0.61, 0.215, 0.607, 0.215, 0.607, 0.184, 0.61, 0.179, 0.58, 0.211, 0.577, 0.211, 0.577, 0.179, 0.58, 0.174, 0.549, 0.207, 0.546, 0.207, 0.546, 0.174, 0.549, 0.169, 0.519, 0.203, 0.515, 0.222, 0.668, 0.218, 0.638, 0.248, 0.636, 0.25, 0.666, 0.218, 0.638, 0.215, 0.607, 0.245, 0.606, 0.248, 0.636, 0.215, 0.607, 0.211, 0.577, 0.242, 0.575, 0.245, 0.606, 0.211, 0.577, 0.207, 0.546, 0.24, 0.544, 0.242, 0.575, 0.207, 0.546, 0.203, 0.515, 0.237, 0.513, 0.24, 0.544])
me_cape_001.materials.append(mat_material)
me_cape_001.remesh_voxel_size = 2.0
me_cape_001.remesh_voxel_adaptivity = 1.0
me_cape_001.use_remesh_fix_poles = True
me_cape_001.use_remesh_preserve_attributes = False
me_cape_001.use_mirror_vertex_groups = False
me_cape_001.update()
me_circle_031 = bpy.data.meshes.new('Circle.031')
me_circle_031.from_pydata([(1.357e-07, 0.1064, -1.023), (-0.1996, 0.1064, -1.003), (-0.3915, 0.1064, -0.9451), (-0.5683, 0.1064, -0.8506), (-0.7234, 0.1064, -0.7234), (-0.8506, 0.1064, -0.5683), (-0.9451, 0.1064, -0.3915), (-1.003, 0.1064, -0.1996), (-1.023, 0.1064, 2.046e-07), (-1.003, 0.1064, 0.1996), (-0.9451, 0.1064, 0.3915), (-0.8506, 0.1064, 0.5683), (-0.7234, 0.1064, 0.7234), (-0.5683, 0.1064, 0.8506), (-0.3915, 0.1064, 0.9451), (-0.1996, 0.1064, 1.003), (4.691e-07, 0.1064, 1.023), (0.1996, 0.1064, 1.003), (0.3915, 0.1064, 0.9451), (0.5683, 0.1064, 0.8506), (0.7234, 0.1064, 0.7234), (0.8506, 0.1064, 0.5683), (0.9451, 0.1064, 0.3915), (1.003, 0.1064, 0.1996), (1.023, 0.1064, -7.06e-07), (1.003, 0.1064, -0.1996), (0.9451, 0.1064, -0.3915), (0.8506, 0.1064, -0.5683), (0.7234, 0.1064, -0.7234), (0.5683, 0.1064, -0.8506), (0.3915, 0.1064, -0.9451), (0.1996, 0.1064, -1.003), (1.357e-07, 0.1942, -1.023), (-0.1996, 0.1942, -1.003), (-0.3915, 0.1942, -0.9451), (-0.5683, 0.1942, -0.8506), (-0.7234, 0.1942, -0.7234), (-0.8506, 0.1942, -0.5683), (-0.9451, 0.1942, -0.3915), (-1.003, 0.1942, -0.1996), (-1.023, 0.1942, 1.903e-07), (-1.003, 0.1942, 0.1996), (-0.9451, 0.1942, 0.3915), (-0.8506, 0.1942, 0.5683), (-0.7234, 0.1942, 0.7234), (-0.5683, 0.1942, 0.8506), (-0.3915, 0.1942, 0.9451), (-0.1996, 0.1942, 1.003), (4.691e-07, 0.1942, 1.023), (0.1996, 0.1942, 1.003), (0.3915, 0.1942, 0.9451), (0.5683, 0.1942, 0.8506), (0.7234, 0.1942, 0.7234), (0.8506, 0.1942, 0.5683), (0.9451, 0.1942, 0.3915), (1.003, 0.1942, 0.1996), (1.023, 0.1942, -7.203e-07), (1.003, 0.1942, -0.1996), (0.9451, 0.1942, -0.3915), (0.8506, 0.1942, -0.5683), (0.7234, 0.1942, -0.7234), (0.5683, 0.1942, -0.8506), (0.3915, 0.1942, -0.9451), (0.1996, 0.1942, -1.003)], [(1, 0), (2, 1), (3, 2), (4, 3), (5, 4), (6, 5), (7, 6), (8, 7), (9, 8), (10, 9), (11, 10), (12, 11), (13, 12), (14, 13), (15, 14), (16, 15), (17, 16), (18, 17), (19, 18), (20, 19), (21, 20), (22, 21), (23, 22), (24, 23), (25, 24), (26, 25), (27, 26), (28, 27), (29, 28), (30, 29), (31, 30), (0, 31), (33, 32), (34, 33), (35, 34), (36, 35), (37, 36), (38, 37), (39, 38), (40, 39), (41, 40), (42, 41), (43, 42), (44, 43), (45, 44), (46, 45), (47, 46), (48, 47), (49, 48), (50, 49), (51, 50), (52, 51), (53, 52), (54, 53), (55, 54), (56, 55), (57, 56), (58, 57), (59, 58), (60, 59), (61, 60), (62, 61), (63, 62), (32, 63), (16, 48), (24, 56), (0, 32), (8, 40)], [])
_uv = me_circle_031.uv_layers.new(name='UVMap')
_uv.uv.foreach_set('vector', [])
me_circle_031.use_remesh_fix_poles = True
me_circle_031.use_remesh_preserve_attributes = False
me_circle_031.use_mirror_vertex_groups = False
me_circle_031.update()
me_circle_030 = bpy.data.meshes.new('Circle.030')
me_circle_030.from_pydata([(-1.05, -8.456e-07, 0.58), (-1.05, 0.1132, 0.5689), (-1.05, 0.222, 0.5359), (-1.05, 0.3222, 0.4823), (-1.05, 0.4101, 0.4101), (-1.05, 0.4823, 0.3222), (-1.05, 0.5358, 0.222), (-1.05, 0.5689, 0.1132), (-1.05, 0.58, -1.379e-08), (-1.05, 0.5689, -0.1132), (-1.05, 0.5358, -0.222), (-1.05, 0.4823, -0.3222), (-1.05, 0.4101, -0.4101), (-1.05, 0.3222, -0.4823), (-1.05, 0.222, -0.5358), (-1.05, 0.1132, -0.5689), (-1.05, -8.456e-07, -0.58), (-1.05, -0.1132, 0.5689), (-1.05, -0.222, 0.5359), (-1.05, -0.3222, 0.4823), (-1.05, -0.4101, 0.4101), (-1.05, -0.4823, 0.3222), (-1.05, -0.5359, 0.222), (-1.05, -0.5689, 0.1132), (-1.05, -0.58, -3.411e-07), (-1.05, -0.5689, -0.1132), (-1.05, -0.5359, -0.222), (-1.05, -0.4823, -0.3222), (-1.05, -0.4101, -0.4101), (-1.05, -0.3222, -0.4823), (-1.05, -0.222, -0.5359), (-1.05, -0.1132, -0.5689), (-1.05, 0.6221, 0.06), (-1.05, 0.6221, -0.06), (-1.05, 0.7352, -4.548e-08), (1.05, -8.456e-07, 0.58), (1.05, 0.1132, 0.5689), (1.05, 0.222, 0.5359), (1.05, 0.3222, 0.4823), (1.05, 0.4101, 0.4101), (1.05, 0.4823, 0.3222), (1.05, 0.5358, 0.222), (1.05, 0.5689, 0.1132), (1.05, 0.58, -1.379e-08), (1.05, 0.5689, -0.1132), (1.05, 0.5358, -0.222), (1.05, 0.4823, -0.3222), (1.05, 0.4101, -0.4101), (1.05, 0.3222, -0.4823), (1.05, 0.222, -0.5358), (1.05, 0.1132, -0.5689), (1.05, -8.456e-07, -0.58), (1.05, -0.1132, 0.5689), (1.05, -0.222, 0.5359), (1.05, -0.3222, 0.4823), (1.05, -0.4101, 0.4101), (1.05, -0.4823, 0.3222), (1.05, -0.5359, 0.222), (1.05, -0.5689, 0.1132), (1.05, -0.58, -3.411e-07), (1.05, -0.5689, -0.1132), (1.05, -0.5359, -0.222), (1.05, -0.4823, -0.3222), (1.05, -0.4101, -0.4101), (1.05, -0.3222, -0.4823), (1.05, -0.222, -0.5359), (1.05, -0.1132, -0.5689), (1.05, 0.6221, 0.06), (1.05, 0.6221, -0.06), (1.05, 0.7352, -4.548e-08)], [(0, 1), (2, 3), (3, 4), (4, 5), (5, 6), (6, 7), (7, 8), (8, 9), (9, 10), (10, 11), (11, 12), (12, 13), (13, 14), (14, 15), (15, 16), (1, 2), (17, 0), (18, 17), (19, 18), (20, 19), (21, 20), (22, 21), (23, 22), (24, 23), (25, 24), (26, 25), (27, 26), (28, 27), (29, 28), (30, 29), (31, 30), (16, 31), (32, 33), (33, 34), (32, 34), (35, 36), (37, 38), (38, 39), (39, 40), (40, 41), (41, 42), (42, 43), (43, 44), (44, 45), (45, 46), (46, 47), (47, 48), (48, 49), (49, 50), (50, 51), (36, 37), (52, 35), (53, 52), (54, 53), (55, 54), (56, 55), (57, 56), (58, 57), (59, 58), (60, 59), (61, 60), (62, 61), (63, 62), (64, 63), (65, 64), (66, 65), (51, 66), (67, 68), (68, 69), (67, 69)], [])
_uv = me_circle_030.uv_layers.new(name='UVMap')
_uv.uv.foreach_set('vector', [])
me_circle_030.use_remesh_fix_poles = True
me_circle_030.use_remesh_preserve_attributes = False
me_circle_030.use_mirror_vertex_groups = False
me_circle_030.update()
me_circle_029 = bpy.data.meshes.new('Circle.029')
me_circle_029.from_pydata([(5.502e-08, -4.31e-07, 0.2677), (5.502e-08, 0.05222, 0.2625), (5.502e-08, 0.1024, 0.2473), (5.502e-08, 0.1487, 0.2226), (5.502e-08, 0.1893, 0.1893), (5.502e-08, 0.2226, 0.1487), (5.502e-08, 0.2473, 0.1024), (5.502e-08, 0.2625, 0.05222), (5.502e-08, 0.2677, 3.019e-08), (5.502e-08, 0.2625, -0.05222), (5.502e-08, 0.2473, -0.1024), (5.502e-08, 0.2226, -0.1487), (5.502e-08, 0.1893, -0.1893), (5.502e-08, 0.1487, -0.2226), (5.502e-08, 0.1024, -0.2473), (5.502e-08, 0.05222, -0.2625), (5.502e-08, -3.472e-07, -0.2677), (5.502e-08, -0.05222, 0.2625), (5.502e-08, -0.1024, 0.2473), (5.502e-08, -0.1487, 0.2226), (5.502e-08, -0.1893, 0.1893), (5.502e-08, -0.2226, 0.1487), (5.502e-08, -0.2473, 0.1024), (5.502e-08, -0.2625, 0.05222), (5.502e-08, -0.2677, -2.047e-07), (5.502e-08, -0.2625, -0.05222), (5.502e-08, -0.2473, -0.1024), (5.502e-08, -0.2226, -0.1487), (5.502e-08, -0.1893, -0.1893), (5.502e-08, -0.1487, -0.2226), (5.502e-08, -0.1024, -0.2473), (5.502e-08, -0.05222, -0.2625), (1.1e-07, 0.2871, 0.05538), (1.1e-07, 0.2871, -0.05538), (1.1e-07, 0.3915, 3.864e-08)], [(0, 1), (2, 3), (3, 4), (4, 5), (5, 6), (6, 7), (7, 8), (8, 9), (9, 10), (10, 11), (11, 12), (12, 13), (13, 14), (14, 15), (15, 16), (1, 2), (17, 0), (18, 17), (19, 18), (20, 19), (21, 20), (22, 21), (23, 22), (24, 23), (25, 24), (26, 25), (27, 26), (28, 27), (29, 28), (30, 29), (31, 30), (16, 31), (32, 33), (33, 34), (32, 34)], [])
_uv = me_circle_029.uv_layers.new(name='UVMap')
_uv.uv.foreach_set('vector', [])
me_circle_029.use_remesh_fix_poles = True
me_circle_029.use_remesh_preserve_attributes = False
me_circle_029.use_mirror_vertex_groups = False
me_circle_029.update()
me_circle_028 = bpy.data.meshes.new('Circle.028')
me_circle_028.from_pydata([(5.502e-08, -4.717e-07, 0.2677), (5.502e-08, 0.05222, 0.2625), (5.502e-08, 0.1024, 0.2473), (5.502e-08, 0.1487, 0.2226), (5.502e-08, 0.1893, 0.1893), (5.502e-08, 0.2226, 0.1487), (5.502e-08, 0.2473, 0.1024), (5.502e-08, 0.2625, 0.05222), (5.502e-08, 0.2677, 6.688e-08), (5.502e-08, 0.2625, -0.05222), (5.502e-08, 0.2473, -0.1024), (5.502e-08, 0.2226, -0.1487), (5.502e-08, 0.1893, -0.1893), (5.502e-08, 0.1487, -0.2226), (5.502e-08, 0.1024, -0.2473), (5.502e-08, 0.05222, -0.2625), (5.502e-08, -3.042e-07, -0.2677), (5.502e-08, -0.05222, 0.2625), (5.502e-08, -0.1024, 0.2473), (5.502e-08, -0.1487, 0.2226), (5.502e-08, -0.1893, 0.1893), (5.502e-08, -0.2226, 0.1487), (5.502e-08, -0.2473, 0.1024), (5.502e-08, -0.2625, 0.05222), (5.502e-08, -0.2677, -2.518e-07), (5.502e-08, -0.2625, -0.05222), (5.502e-08, -0.2473, -0.1024), (5.502e-08, -0.2226, -0.1487), (5.502e-08, -0.1893, -0.1893), (5.502e-08, -0.1487, -0.2226), (5.502e-08, -0.1024, -0.2473), (5.502e-08, -0.05222, -0.2625), (1.1e-07, 0.2871, 0.05538), (1.1e-07, 0.2871, -0.05538), (1.1e-07, 0.3915, 9.472e-08)], [(0, 1), (2, 3), (3, 4), (4, 5), (5, 6), (6, 7), (7, 8), (8, 9), (9, 10), (10, 11), (11, 12), (12, 13), (13, 14), (14, 15), (15, 16), (1, 2), (17, 0), (18, 17), (19, 18), (20, 19), (21, 20), (22, 21), (23, 22), (24, 23), (25, 24), (26, 25), (27, 26), (28, 27), (29, 28), (30, 29), (31, 30), (16, 31), (32, 33), (33, 34), (32, 34)], [])
_uv = me_circle_028.uv_layers.new(name='UVMap')
_uv.uv.foreach_set('vector', [])
me_circle_028.use_remesh_fix_poles = True
me_circle_028.use_remesh_preserve_attributes = False
me_circle_028.use_mirror_vertex_groups = False
me_circle_028.update()
arm_caperig = bpy.data.armatures.new('CapeRig')  # bones are not reproduced

# ---- objects
ob_cape = bpy.data.objects.new('Cape', me_cape_001)
ob_caperig = bpy.data.objects.new('CapeRig', arm_caperig)
ob_circle = bpy.data.objects.new('Circle', me_circle_031)
ob_circle_001 = bpy.data.objects.new('Circle.001', me_circle_030)
ob_circle_003 = bpy.data.objects.new('Circle.003', me_circle_029)
ob_circle_002 = bpy.data.objects.new('Circle.002', me_circle_028)

# ---- transforms, parenting, visibility, modifiers, constraints
ob_cape.parent = ob_caperig
ob_cape.matrix_parent_inverse = Matrix(((1.0, -0.0, -0.0, -0.0), (-0.0, 1.0, 0.0, 1.259e-06), (-0.0, -0.0, 1.0, -28.8), (-0.0, 0.0, -0.0, 1.0)))
ob_cape.location = (0.0, -1.259e-06, 28.8)
ob_cape.rotation_euler = (1.571, -0.0, 0.0)
ob_cape.pass_index = 740
ob_cape.lineart.crease_threshold = 0.0
_vg = ob_cape.vertex_groups.new(name='Bone')
for _i, _w in zip([4, 5, 6, 7, 8, 9, 10, 11, 13, 14, 27, 31, 32, 36, 37, 38, 42, 43, 44, 49, 50, 51, 53, 55, 56, 57, 58, 59, 60, 61, 62, 64, 65, 79, 87, 89, 90, 96, 97, 100, 101, 102, 104, 105, 106, 109, 110, 115, 116, 117, 122, 123, 124, 125, 126, 127, 132, 136, 137, 142, 143, 147, 148, 151, 152, 153, 154, 155, 156, 157, 158, 159, 160, 161, 162, 163, 164, 165, 166, 167, 168, 169, 170, 171, 172, 173, 176, 177, 178, 179, 180, 181, 182, 183, 184, 185, 186, 187, 188, 189, 190, 191, 192, 193, 194, 195, 196, 197, 198, 199, 200, 201, 202, 203, 204, 205, 206, 207, 208, 209, 210, 211, 212, 213, 214, 215, 216, 217, 218, 219, 220, 221, 222, 223, 224, 225, 226, 227, 230, 231, 232, 233, 236, 237, 238, 239, 240, 241, 242, 243, 244, 252, 253, 254, 255, 256, 257, 290, 292, 294, 332, 333, 336, 337, 338, 339], [0.2565, 0.119, 0.1286, 0.06219, 0.0521, 0.008692, 0.4562, 0.1981, 0.05178, 0.03293, 0.01622, 0.03672, 0.08381, 0.000238, 0.08702, 0.1853, 0.04168, 0.1532, 0.3461, 0.06629, 0.1555, 0.2993, 0.0211, 0.07376, 0.04011, 0.1365, 0.1859, 0.07081, 0.09542, 0.0221, 0.03237, 0.3068, 0.112, 0.006658, 0.03152, 0.0637, 0.003941, 0.05223, 0.1045, 0.1356, 0.05016, 0.002703, 0.02112, 0.1029, 0.219, 0.2427, 0.0877, 0.04375, 0.1738, 0.3976, 0.05133, 0.03705, 0.1143, 0.07904, 0.2136, 0.003979, 0.01702, 0.07858, 0.01316, 0.1595, 0.06052, 0.2726, 0.09644, 0.3346, 0.419, 0.486, 0.5337, 0.5632, 0.161, 0.1921, 0.2199, 0.2404, 0.2535, 0.05976, 0.06465, 0.06723, 0.06818, 0.06829, 0.5779, 0.6877, 0.7815, 0.8545, 0.9056, 0.01799, 0.01423, 0.006136, 0.1015, 0.1169, 0.1289, 0.1376, 0.1432, 0.2375, 0.2913, 0.3456, 0.3825, 0.4044, 0.46, 0.5623, 0.637, 0.6947, 0.7315, 0.07868, 0.08832, 0.09522, 0.09977, 0.1026, 0.1973, 0.2394, 0.2812, 0.3099, 0.3272, 0.3918, 0.4874, 0.5603, 0.6127, 0.6452, 0.03073, 0.03511, 0.03945, 0.04154, 0.03938, 0.1931, 0.1839, 0.17, 0.1513, 0.1289, 0.4825, 0.4565, 0.4131, 0.3493, 0.2828, 0.8192, 0.7772, 0.7129, 0.6272, 0.5219, 0.002697, 0.008853, 0.8352, 0.9273, 1.0, 0.005784, 0.0299, 0.06849, 0.1047, 0.1983, 0.2603, 0.3342, 0.492, 0.5751, 0.6575, 0.6103, 0.496, 0.3336, 0.2304, 0.1305, 0.0692, 0.1462, 0.4123, 0.747, 0.007724, 0.001308, 0.9643, 0.8983, 0.8173, 0.7189]): _vg.add([_i], _w, 'REPLACE')
_vg = ob_cape.vertex_groups.new(name='Bone.001')
for _i, _w in zip([4, 5, 6, 7, 8, 9, 10, 12, 15, 25, 26, 27, 30, 31, 32, 37, 38, 43, 44, 49, 50, 51, 52, 53, 55, 57, 58, 59, 60, 61, 62, 63, 64, 68, 79, 80, 81, 85, 86, 87, 89, 90, 95, 96, 97, 100, 101, 105, 106, 109, 117, 121, 122, 123, 124, 126, 128, 132, 133, 136, 137, 142, 143, 147, 151, 152, 153, 154, 155, 156, 157, 158, 159, 160, 161, 162, 163, 164, 165, 166, 167, 168, 171, 172, 173, 174, 175, 176, 177, 178, 179, 180, 181, 182, 183, 184, 185, 186, 187, 188, 189, 190, 191, 192, 193, 194, 195, 196, 197, 198, 199, 200, 201, 202, 203, 204, 205, 206, 207, 208, 209, 210, 211, 212, 213, 214, 215, 216, 217, 218, 219, 220, 221, 222, 223, 224, 225, 226, 227, 228, 229, 230, 236, 237, 238, 239, 240, 241, 242, 243, 244, 248, 249, 250, 251, 252, 253, 254, 288, 290, 292, 294, 332, 333, 334, 335, 339], [0.08533, 0.03822, 0.1897, 0.08887, 0.3499, 0.1562, 0.01703, 0.04651, 0.001386, 0.0566, 0.2019, 0.4592, 0.03506, 0.1214, 0.2613, 0.06347, 0.1314, 0.009346, 0.05289, 0.3036, 0.159, 0.0674, 0.04363, 0.1392, 0.07533, 0.02214, 0.06484, 0.004792, 0.1386, 0.05123, 0.2461, 0.09039, 0.007167, 0.002308, 0.3103, 0.1163, 0.001969, 0.05017, 0.1771, 0.401, 0.1894, 0.0725, 0.02275, 0.1051, 0.2241, 0.09742, 0.02352, 0.05325, 0.1065, 0.03351, 0.03263, 0.08119, 0.2171, 0.03885, 0.1168, 0.05215, 0.005587, 0.276, 0.09982, 0.1629, 0.06185, 0.08012, 0.01433, 0.01778, 0.1034, 0.1189, 0.131, 0.1397, 0.1453, 0.2436, 0.2993, 0.3522, 0.3878, 0.4089, 0.464, 0.5623, 0.6404, 0.6976, 0.7341, 0.01892, 0.01516, 0.006961, 0.5805, 0.6898, 0.7832, 0.8557, 0.9064, 0.3411, 0.427, 0.4924, 0.5388, 0.5674, 0.1643, 0.1959, 0.2237, 0.2439, 0.2569, 0.06071, 0.06567, 0.06827, 0.06921, 0.0693, 0.3968, 0.4927, 0.565, 0.6167, 0.6487, 0.2019, 0.2447, 0.2861, 0.3143, 0.3312, 0.08001, 0.08978, 0.09673, 0.1013, 0.1041, 0.8208, 0.7792, 0.7153, 0.63, 0.525, 0.4872, 0.4623, 0.4213, 0.3633, 0.2906, 0.1958, 0.1867, 0.1728, 0.1541, 0.1314, 0.03192, 0.03638, 0.0408, 0.04293, 0.0407, 0.3371, 0.4988, 0.9646, 1.0, 0.03106, 0.8367, 0.7494, 0.6608, 0.4963, 0.4165, 0.3379, 0.2009, 0.1482, 0.1062, 0.01294, 0.07728, 0.1359, 0.2344, 0.008479, 0.009539, 0.003104, 0.9279, 0.579, 0.2635, 0.06948, 0.6126, 0.7208, 0.8185, 0.8991, 0.00202]): _vg.add([_i], _w, 'REPLACE')
_vg = ob_cape.vertex_groups.new(name='Bone.004')
for _i, _w in zip([0, 1, 2, 3, 4, 5, 6, 7, 8, 9, 10, 11, 12, 13, 14, 15, 16, 17, 18, 19, 20, 21, 22, 23, 24, 25, 26, 27, 28, 29, 30, 31, 32, 33, 34, 35, 36, 37, 38, 39, 40, 41, 42, 43, 44, 45, 46, 47, 48, 49, 50, 51, 52, 53, 54, 55, 56, 57, 58, 59, 60, 61, 62, 63, 64, 65, 66, 67, 68, 69, 70, 71, 72, 73, 74, 75, 76, 77, 78, 79, 80, 81, 82, 83, 84, 85, 86, 87, 88, 89, 90, 91, 92, 93, 94, 95, 96, 97, 98, 99, 100, 101, 102, 103, 104, 105, 106, 107, 108, 109, 110, 111, 112, 113, 114, 115, 116, 117, 118, 119, 120, 121, 122, 123, 124, 125, 126, 127, 128, 129, 130, 131, 132, 133, 134, 135, 136, 137, 138, 139, 140, 141, 142, 143, 144, 145, 146, 147, 148, 149, 150, 151, 152, 153, 154, 155, 156, 157, 158, 159, 160, 161, 162, 163, 164, 165, 166, 167, 168, 171, 172, 173, 174, 176, 177, 178, 179, 180, 181, 182, 183, 184, 185, 186, 187, 188, 189, 190, 191, 192, 193, 194, 195, 196, 197, 198, 199, 200, 201, 202, 203, 204, 205, 206, 207, 208, 209, 210, 211, 212, 213, 214, 215, 216, 217, 218, 219, 220, 221, 222, 223, 224, 225, 226, 227, 230, 233, 234, 235, 236, 237, 238, 239, 240, 241, 242, 243, 244, 245, 246, 247, 248, 249, 250, 251, 252, 253, 254, 255, 256, 257, 258, 259, 260, 261, 262, 263, 264, 265, 266, 267, 268, 269, 270, 271, 272, 273, 274, 275, 276, 277, 278, 279, 280, 281, 282, 283, 284, 285, 286, 287, 289, 290, 291, 292, 293, 294, 295, 296, 297, 298, 299, 300, 301, 302, 303, 304, 305, 306, 307, 308, 309, 310, 311, 312, 313, 314, 315, 316, 317, 318, 319, 320, 321, 322, 323, 324, 325, 326, 327, 328, 329, 330, 331, 332, 333, 334, 338, 339], [0.03157, 0.1743, 0.4845, 0.468, 0.1912, 0.2859, 0.2841, 0.4839, 0.1189, 0.1479, 0.07366, 0.08109, 0.1607, 0.05136, 0.3907, 0.7353, 0.1923, 0.0938, 0.5109, 0.3936, 0.2518, 0.2445, 0.7624, 0.1089, 0.2046, 0.05659, 0.08462, 0.0756, 0.05041, 0.5257, 0.4043, 0.2901, 0.193, 0.8194, 0.7517, 0.387, 0.7321, 0.4822, 0.2834, 0.8139, 0.2307, 0.2427, 0.1533, 0.1426, 0.1169, 0.1662, 0.05044, 0.1832, 0.7727, 0.1528, 0.2984, 0.1508, 0.2632, 0.2075, 0.7981, 0.5077, 0.2529, 0.1926, 0.2323, 0.342, 0.3684, 0.6077, 0.135, 0.1573, 0.0814, 0.07172, 0.005614, 0.8221, 0.4773, 0.1604, 0.2861, 0.2964, 0.4899, 0.3489, 0.2538, 0.6382, 0.3622, 0.1656, 0.1935, 0.08411, 0.07619, 0.1684, 0.2664, 0.1612, 0.228, 0.0931, 0.1087, 0.09343, 0.07906, 0.2349, 0.3492, 0.8289, 0.7819, 0.6462, 0.6568, 0.5817, 0.4069, 0.2389, 0.6599, 0.4729, 0.3673, 0.6052, 0.4483, 0.6447, 0.5727, 0.4038, 0.2376, 0.6491, 0.03702, 0.1321, 0.1158, 0.04551, 0.1481, 0.146, 0.2156, 0.0873, 0.105, 0.09141, 0.0755, 0.2973, 0.3108, 0.2331, 0.1774, 0.6294, 0.3888, 0.223, 0.1745, 0.2764, 0.2903, 0.3548, 0.3698, 0.1067, 0.1036, 0.1039, 0.07826, 0.2085, 0.3027, 0.5033, 0.6603, 0.6542, 0.5814, 0.6396, 0.3007, 0.498, 0.6459, 0.5692, 0.09833, 0.1008, 0.09915, 0.0733, 0.1934, 0.1563, 0.1279, 0.106, 0.09046, 0.08088, 0.2118, 0.1649, 0.1332, 0.1124, 0.1001, 0.1016, 0.08429, 0.06929, 0.05777, 0.05024, 0.06237, 0.0481, 0.0218, 0.06376, 0.04999, 0.02299, 0.0002657, 0.1575, 0.1287, 0.1066, 0.09092, 0.08124, 0.2113, 0.1646, 0.1329, 0.1122, 0.09996, 0.09962, 0.08429, 0.06852, 0.05726, 0.04969, 0.128, 0.106, 0.08817, 0.07503, 0.06674, 0.2203, 0.1701, 0.1361, 0.1144, 0.1018, 0.128, 0.1001, 0.08746, 0.07451, 0.06633, 0.01632, 0.03103, 0.05139, 0.06496, 0.07973, 0.09289, 0.104, 0.1225, 0.1497, 0.1874, 0.09261, 0.1037, 0.122, 0.149, 0.1864, 0.01569, 0.03012, 0.05071, 0.06395, 0.07828, 0.07569, 0.06671, 0.01011, 0.0133, 0.00929, 0.04885, 0.01064, 0.04399, 0.06339, 0.08823, 0.09499, 0.09678, 0.08798, 0.07679, 0.06303, 1.0, 0.9549, 0.875, 0.02048, 0.05473, 0.0684, 0.0765, 0.05446, 0.06487, 0.073, 0.07303, 0.06356, 0.04583, 0.05424, 0.01242, 0.873, 0.9575, 0.2429, 0.2546, 0.2691, 0.2844, 0.2882, 0.6599, 0.7869, 0.1251, 0.1593, 0.2121, 0.3035, 0.3916, 0.08065, 0.2444, 0.2285, 0.2094, 0.2914, 0.2842, 0.2723, 0.6696, 0.4025, 0.3091, 0.144, 0.09372, 0.7952, 0.1749, 0.2612, 0.07711, 0.2945, 0.09486, 0.2798, 0.04332, 0.227, 0.546, 0.5717, 0.4942, 0.4435, 0.3539, 0.33, 0.3084, 0.2881, 0.2704, 0.2573, 0.247, 0.2591, 0.2831, 0.3657, 0.5144, 0.4719, 0.5231, 0.5719, 0.2906, 0.3811, 0.2652, 0.2536, 0.2638, 0.2763, 0.2932, 0.315, 0.3358, 0.3625, 0.4528, 0.5026, 0.552, 0.4895, 0.3002, 0.3057, 0.295, 0.3005, 0.05579, 0.0353, 0.00797, 0.006886, 0.0335]): _vg.add([_i], _w, 'REPLACE')
_m = ob_cape.modifiers.new('Solidify', 'SOLIDIFY')
_m.thickness = 0.2
_m.use_even_offset = True
_m.use_quality_normals = True
_m = ob_cape.modifiers.new('Armature', 'ARMATURE')
_m.object = ob_caperig
_m = ob_cape.modifiers.new('Subdivision', 'SUBSURF')
_m.uv_smooth = 'PRESERVE_CORNERS'
_m = ob_cape.modifiers.new('Auto Smooth', 'NODES')
_m.node_group = ng_auto_smooth
_gi = [s.identifier for s in ng_auto_smooth.interface.items_tree if s.item_type == 'SOCKET' and s.in_out == 'INPUT']
_m[_gi[1]] = 0.5236  # Angle
ob_caperig.location = (0.0, -1.259e-06, 28.8)
ob_caperig.lineart.crease_threshold = 0.0
ob_circle.location = (-40.0, 0.0, 0.0)
ob_circle.rotation_euler = (1.571, -0.0, 0.0)
ob_circle.scale = (4.0, 4.0, 4.0)
ob_circle.lineart.crease_threshold = 0.0
ob_circle_001.location = (-40.0, 0.0, 0.0)
ob_circle_001.rotation_euler = (1.571, -0.0, 0.0)
ob_circle_001.scale = (5.0, 5.0, 5.0)
ob_circle_001.lineart.crease_threshold = 0.0
ob_circle_003.location = (-40.0, 0.0, 0.0)
ob_circle_003.rotation_euler = (1.571, -0.0, 0.0)
ob_circle_003.scale = (6.5, 6.5, 6.5)
ob_circle_003.lineart.crease_threshold = 0.0
ob_circle_002.location = (-40.0, 0.0, 0.0)
ob_circle_002.rotation_euler = (1.571, -0.0, 0.0)
ob_circle_002.scale = (6.5, 6.5, 6.5)
ob_circle_002.lineart.crease_threshold = 0.0

# ---- collection membership
col_caperig.objects.link(ob_cape)
col_caperig.objects.link(ob_caperig)
col_shapesbones.objects.link(ob_circle)
col_shapesbones.objects.link(ob_circle_001)
col_shapesbones.objects.link(ob_circle_003)
col_shapesbones.objects.link(ob_circle_002)

# ---- scene / render settings (as saved in the file)
scene.frame_start = 1; scene.frame_end = 250; scene.frame_set(3)
scene.render.engine = 'CYCLES'
scene.cycles.use_denoising = False
scene.cycles.samples = 128
scene.cycles.sampling_pattern = 'TABULATED_SOBOL'
scene.cycles.use_adaptive_sampling = False
scene.cycles.use_light_tree = False
scene.view_settings.view_transform = 'Filmic'
bpy.context.view_layer.update()

# ---- added for rendering (the .blend has no active camera and no usable light): camera, sun
cam_auto = bpy.data.cameras.new('AutoCamera')
cam_auto.lens = 50.0
cam_auto.sensor_width = 36.0
cam_auto.clip_end = 1208.57
ob_auto_camera = bpy.data.objects.new('AutoCamera', cam_auto)
scene.collection.objects.link(ob_auto_camera)
ob_auto_camera.location = (56.4915, -80.4888, 68.2315)
ob_auto_camera.rotation_euler = (1.09748, -7.21219e-08, 0.694738)
scene.camera = ob_auto_camera
light_auto_sun = bpy.data.lights.new('AutoSun', 'SUN')
light_auto_sun.energy = 3.0
light_auto_sun.angle = 0.0523599
ob_auto_sun = bpy.data.objects.new('AutoSun', light_auto_sun)
scene.collection.objects.link(ob_auto_sun)
ob_auto_sun.rotation_euler = (0.872665, 0.174533, 0.523599)
bpy.context.view_layer.update()
